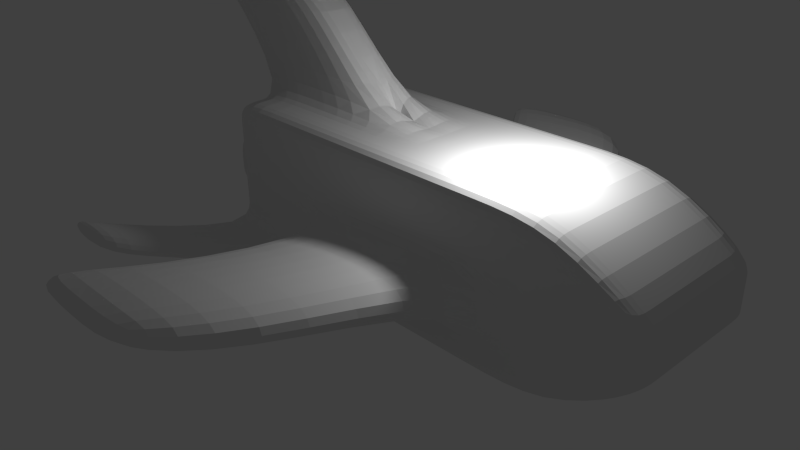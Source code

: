 # Source: Bertha.blend  (saved by Blender 2.71.0; exported with 4.5.12 LTS)
import bpy
from mathutils import Matrix  # noqa: F401  (used for matrix-valued properties, if any)

bpy.ops.wm.read_factory_settings(use_empty=True)
scene = bpy.context.scene
scene.name = 'Scene'

# ---- collections
col_collection_1 = bpy.data.collections.new('Collection 1'); scene.collection.children.link(col_collection_1)

# ---- materials (node trees are filled in below, after node groups)
mat_material_004 = bpy.data.materials.new('Material.004')
mat_material_004.alpha_threshold = 0.0
mat_material_004.use_transparent_shadow = False
mat_material_004.roughness = 0.5
mat_material_004.line_color = (0.0, 0.0, 0.0, 1.0)

# ---- material node trees

# ---- world
world_world = bpy.data.worlds.new('World'); scene.world = world_world
world_world.color = (0.05088, 0.05088, 0.05088)
world_world.use_sun_shadow = False
world_world.sun_shadow_jitter_overblur = 0.0
world_world.cycles.sampling_method = 'MANUAL'
world_world.cycles.sample_map_resolution = 256

# ---- cameras
cam_camera = bpy.data.cameras.new('Camera')
cam_camera.clip_end = 100.0
cam_camera.lens = 35.0
cam_camera.sensor_width = 32.0
cam_camera.sensor_height = 18.0
cam_camera.ortho_scale = 7.314
cam_camera.dof.focus_distance = 0.0
cam_camera.dof.aperture_fstop = 128.0

# ---- lights
light_lamp = bpy.data.lights.new('Lamp', 'POINT')
light_lamp.transmission_factor = 0.0
light_lamp.cutoff_distance = 30.0
light_lamp.energy = 100.0
light_lamp.shadow_buffer_clip_start = 1.001
light_lamp.shadow_soft_size = 0.1
light_lamp.shadow_maximum_resolution = 0.006
light_lamp.use_absolute_resolution = True
light_lamp.cycles.use_multiple_importance_sampling = False

# ---- meshes
me_cube_002 = bpy.data.meshes.new('Cube.002')
me_cube_002.from_pydata([(-3.0, 1.0, -1.0), (3.0, 1.0, -0.3), (-3.0, 1.0, 1.0), (3.0, 1.0, 0.3), (-3.0, 0.0, 1.0), (-3.0, 1.0, 0.0), (-3.0, 0.0, -1.0), (-1.97e-09, 1.0, 1.0), (3.0, 1.0, -1.49e-09), (-1.97e-09, 1.0, -1.0), (3.0, 0.0, 0.3), (3.0, 0.0, -0.3), (-3.0, 0.0, 0.0), (-1.97e-09, 1.0, 0.1497), (3.0, 0.0, -1.49e-09), (-1.97e-09, 0.0, -1.0), (-1.97e-09, 0.0, 1.0), (-3.0, 0.3333, 1.0), (-3.0, 0.6667, 1.0), (-3.0, 1.0, -0.3333), (-3.0, 1.0, -0.6667), (1.0, 1.0, 1.0), (2.0, 1.0, 1.0), (3.0, 1.0, -0.1), (3.0, 1.0, -0.2), (-1.0, 1.0, -1.0), (-2.0, 1.0, -1.0), (3.0, 0.3333, -0.3), (3.0, 0.6667, -0.3), (-3.0, 1.0, 0.3333), (-3.0, 1.0, 0.6667), (-3.0, 0.3333, -1.0), (-3.0, 0.6667, -1.0), (-1.0, 1.0, 1.0), (-2.0, 1.0, 1.0), (3.0, 1.0, 0.1), (3.0, 1.0, 0.2), (1.0, 1.0, -1.0), (2.0, 1.0, -1.0), (3.0, 0.3333, 0.3), (3.0, 0.6667, 0.3), (-3.0, 0.0, -0.3333), (-3.0, 0.0, -0.6667), (-3.0, 0.0, 0.3333), (-3.0, 0.0, 0.6667), (-3.0, 0.6667, 0.0), (-3.0, 0.3333, 0.0), (-1.97e-09, 1.0, -0.3333), (-1.97e-09, 1.0, -0.6667), (-1.97e-09, 1.0, 0.3333), (-1.97e-09, 1.0, 0.6667), (-1.0, 1.0, 0.0), (-2.0, 1.0, 0.0), (2.0, 1.0, 0.0), (1.0, 1.0, 0.1497), (3.0, 0.0, -0.1), (3.0, 0.0, -0.2), (3.0, 0.0, 0.1), (3.0, 0.0, 0.2), (3.0, 0.3333, -1.49e-09), (3.0, 0.6667, -1.49e-09), (1.0, 0.0, -1.0), (2.0, 0.0, -1.0), (-1.0, 0.0, -1.0), (-2.0, 0.0, -1.0), (-1.97e-09, 0.6667, -1.0), (-1.97e-09, 0.3333, -1.0), (-1.0, 0.0, 1.0), (-2.0, 0.0, 1.0), (1.0, 0.0, 1.0), (2.0, 0.0, 1.0), (-1.97e-09, 0.6667, 1.0), (-1.97e-09, 0.3333, 1.0), (-3.0, 0.3333, -0.3333), (-3.0, 0.3333, -0.6667), (-3.0, 0.6667, -0.3333), (-3.0, 0.6667, -0.6667), (1.0, 1.0, -0.3333), (1.0, 1.0, -0.6667), (2.0, 1.0, -0.3333), (2.0, 1.0, -0.6667), (1.0, 0.3333, -1.0), (2.0, 0.3333, -1.0), (1.0, 0.6667, -1.0), (2.0, 0.6667, -1.0), (-1.0, 0.3333, 1.0), (-2.0, 0.3333, 1.0), (-1.0, 0.6667, 1.0), (-2.0, 0.6667, 1.0), (-3.0, 0.3333, 0.6667), (-3.0, 0.3333, 0.3333), (-3.0, 0.6667, 0.6667), (-3.0, 0.6667, 0.3333), (-2.0, 1.0, -0.3333), (-2.0, 1.0, -0.6667), (-1.0, 1.0, -0.3333), (-1.0, 1.0, -0.6667), (-2.0, 1.0, 0.6667), (-2.0, 1.0, 0.3333), (-1.0, 1.0, 0.6667), (-1.0, 1.0, 0.3333), (1.0, 1.0, 0.6667), (1.0, 1.0, 0.3333), (2.0, 1.0, 0.6667), (2.0, 1.0, 0.3333), (3.0, 0.6667, -0.1), (3.0, 0.6667, -0.2), (3.0, 0.3333, -0.1), (3.0, 0.3333, -0.2), (3.0, 0.6667, 0.2), (3.0, 0.6667, 0.1), (3.0, 0.3333, 0.2), (3.0, 0.3333, 0.1), (-2.0, 0.3333, -1.0), (-1.0, 0.3333, -1.0), (-2.0, 0.6667, -1.0), (-1.0, 0.6667, -1.0), (2.0, 0.3333, 1.0), (1.0, 0.3333, 1.0), (2.0, 0.6667, 1.0), (1.0, 0.6667, 1.0), (-0.7381, 3.066, 0.1497), (-0.7381, 3.066, -0.3333), (-1.738, 3.066, 0.0), (0.2619, 3.066, 0.1497), (0.2619, 3.066, -0.3333), (-1.738, 3.066, -0.3333), (-1.691, 3.98, 0.0), (-1.691, 3.98, -0.3333), (-2.691, 3.98, 0.0), (-0.6909, 3.98, 0.0), (-0.6909, 3.98, -0.3333), (-2.691, 3.98, -0.3333), (-4.42, 2.35, -1.0), (-4.42, 2.35, -0.6667), (-3.42, 2.35, -1.0), (-3.42, 2.35, -0.6667), (-5.037, 2.551, -1.0), (-5.037, 2.551, -0.6667), (-4.037, 2.551, -1.0), (-4.037, 2.551, -0.6667), (-4.102, 0.0, 2.284), (-4.102, 0.3333, 2.284), (-2.102, 0.0, 2.284), (-3.102, 0.0, 2.284), (-2.102, 0.3333, 2.284), (-3.102, 0.3333, 2.284), (-4.698, 0.0, 2.444), (-4.698, 0.3333, 2.444), (-2.698, 0.0, 2.444), (-3.698, 0.0, 2.444), (-2.698, 0.3333, 2.444), (-3.698, 0.3333, 2.444), (-3.465, 0.6667, 0.0), (-3.465, 0.3333, 0.0), (-3.465, 0.3333, -0.3333), (-3.465, 0.6667, -0.3333), (-3.465, 0.3333, 0.3333), (-3.465, 0.6667, 0.3333), (-3.2, 0.6667, 0.0), (-3.2, 0.3333, 0.0), (-3.2, 0.3333, -0.3333), (-3.2, 0.6667, -0.3333), (-3.2, 0.3333, 0.3333), (-3.2, 0.6667, 0.3333)], [], [(76, 20, 0, 32), (80, 24, 1, 38), (84, 38, 1, 28), (88, 34, 2, 18), (92, 29, 5, 45), (96, 48, 9, 25), (100, 49, 13, 51), (104, 35, 8, 53), (108, 56, 11, 27), (112, 57, 14, 59), (116, 25, 9, 65), (120, 21, 7, 71), (42, 74, 31, 6), (74, 76, 32, 31), (12, 46, 73, 41), (41, 73, 74, 42), (92, 45, 153, 158), (73, 75, 76, 74), (45, 5, 19, 75), (75, 19, 20, 76), (48, 78, 37, 9), (78, 80, 38, 37), (95, 51, 123, 126), (47, 77, 78, 48), (54, 53, 79, 77), (77, 79, 80, 78), (53, 8, 23, 79), (79, 23, 24, 80), (62, 82, 27, 11), (82, 84, 28, 27), (15, 66, 81, 61), (61, 81, 82, 62), (66, 65, 83, 81), (81, 83, 84, 82), (65, 9, 37, 83), (83, 37, 38, 84), (85, 86, 146, 145), (86, 88, 18, 17), (16, 72, 85, 67), (67, 85, 145, 143), (72, 71, 87, 85), (85, 87, 88, 86), (71, 7, 33, 87), (87, 33, 34, 88), (43, 90, 46, 12), (90, 92, 158, 157), (4, 17, 89, 44), (44, 89, 90, 43), (17, 18, 91, 89), (89, 91, 92, 90), (18, 2, 30, 91), (91, 30, 29, 92), (20, 94, 136, 134), (94, 96, 25, 26), (5, 52, 93, 19), (19, 93, 94, 20), (52, 51, 95, 93), (93, 95, 96, 94), (47, 95, 126, 122), (95, 47, 48, 96), (29, 98, 52, 5), (98, 100, 51, 52), (2, 34, 97, 30), (30, 97, 98, 29), (34, 33, 99, 97), (97, 99, 100, 98), (33, 7, 50, 99), (99, 50, 49, 100), (49, 102, 54, 13), (102, 104, 53, 54), (7, 21, 101, 50), (50, 101, 102, 49), (21, 22, 103, 101), (101, 103, 104, 102), (22, 3, 36, 103), (103, 36, 35, 104), (24, 106, 28, 1), (106, 108, 27, 28), (8, 60, 105, 23), (23, 105, 106, 24), (60, 59, 107, 105), (105, 107, 108, 106), (59, 14, 55, 107), (107, 55, 56, 108), (35, 110, 60, 8), (110, 112, 59, 60), (3, 40, 109, 36), (36, 109, 110, 35), (40, 39, 111, 109), (109, 111, 112, 110), (39, 10, 58, 111), (111, 58, 57, 112), (63, 114, 66, 15), (114, 116, 65, 66), (6, 31, 113, 64), (64, 113, 114, 63), (31, 32, 115, 113), (113, 115, 116, 114), (32, 0, 26, 115), (115, 26, 25, 116), (69, 118, 72, 16), (118, 120, 71, 72), (10, 39, 117, 70), (70, 117, 118, 69), (39, 40, 119, 117), (117, 119, 120, 118), (40, 3, 22, 119), (119, 22, 21, 120), (126, 123, 129, 132), (122, 126, 132, 128), (77, 47, 122, 125), (54, 77, 125, 124), (51, 13, 121, 123), (13, 54, 124, 121), (127, 130, 131, 128), (129, 127, 128, 132), (125, 122, 128, 131), (124, 125, 131, 130), (123, 121, 127, 129), (121, 124, 130, 127), (134, 136, 140, 138), (94, 26, 135, 136), (26, 0, 133, 135), (0, 20, 134, 133), (138, 140, 139, 137), (136, 135, 139, 140), (135, 133, 137, 139), (133, 134, 138, 137), (145, 146, 152, 151), (143, 145, 151, 149), (86, 17, 142, 146), (68, 67, 143, 144), (17, 4, 141, 142), (4, 68, 144, 141), (150, 152, 148, 147), (149, 151, 152, 150), (146, 142, 148, 152), (144, 143, 149, 150), (142, 141, 147, 148), (141, 144, 150, 147), (158, 153, 159, 164), (157, 158, 164, 163), (46, 90, 157, 154), (75, 73, 155, 156), (45, 75, 156, 153), (73, 46, 154, 155), (160, 159, 162, 161), (163, 164, 159, 160), (154, 157, 163, 160), (156, 155, 161, 162), (153, 156, 162, 159), (155, 154, 160, 161)])
_uv = me_cube_002.uv_layers.new(name='UVMap')
_uv.uv.foreach_set('vector', [0.856, 0.6702, 0.8237, 0.6702, 0.8237, 0.635, 0.856, 0.635, 0.3812, 0.1058, 0.336, 0.0, 0.3457, 0.0, 0.4135, 0.1058, 0.1675, 0.77, 0.199, 0.7624, 0.2197, 0.8649, 0.1882, 0.8725, 0.8885, 0.5292, 0.9208, 0.5291, 0.9209, 0.6349, 0.8886, 0.635, 0.856, 0.776, 0.8237, 0.776, 0.8237, 0.7408, 0.856, 0.7408, 0.3812, 0.4232, 0.3812, 0.3174, 0.4135, 0.3174, 0.4135, 0.4232, 0.2843, 0.4232, 0.2843, 0.3174, 0.3021, 0.3174, 0.3166, 0.4232, 0.2843, 0.1058, 0.3069, 0.0, 0.3166, 0.0, 0.3166, 0.1058, 0.2682, 0.8867, 0.2682, 0.8514, 0.2779, 0.8514, 0.2779, 0.8867, 0.2391, 0.8867, 0.2391, 0.8514, 0.2488, 0.8514, 0.2488, 0.8867, 0.1048, 0.46, 0.1364, 0.4524, 0.1573, 0.5557, 0.1257, 0.5633, 0.8884, 0.2117, 0.9207, 0.2117, 0.9207, 0.3175, 0.8884, 0.3175, 0.9206, 0.6702, 0.8883, 0.6702, 0.8883, 0.635, 0.9206, 0.635, 0.8883, 0.6702, 0.856, 0.6702, 0.856, 0.635, 0.8883, 0.635, 0.9206, 0.7408, 0.8883, 0.7408, 0.8883, 0.7055, 0.9206, 0.7055, 0.9206, 0.7055, 0.8883, 0.7055, 0.8883, 0.6702, 0.9206, 0.6702, 0.3552, 0.8514, 0.3552, 0.8867, 0.3102, 0.8867, 0.3102, 0.8514, 0.8883, 0.7055, 0.856, 0.7055, 0.856, 0.6702, 0.8883, 0.6702, 0.856, 0.7408, 0.8237, 0.7408, 0.8237, 0.7055, 0.856, 0.7055, 0.856, 0.7055, 0.8237, 0.7055, 0.8237, 0.6702, 0.856, 0.6702, 0.3812, 0.3174, 0.3812, 0.2116, 0.4135, 0.2116, 0.4135, 0.3174, 0.3812, 0.2116, 0.3812, 0.1058, 0.4135, 0.1058, 0.4135, 0.2116, 0.5534, 0.78, 0.5857, 0.78, 0.5857, 1.0, 0.5534, 1.0, 0.3489, 0.3174, 0.3489, 0.2116, 0.3812, 0.2116, 0.3812, 0.3174, 0.3021, 0.2116, 0.3166, 0.1058, 0.3489, 0.1058, 0.3489, 0.2116, 0.3489, 0.2116, 0.3489, 0.1058, 0.3812, 0.1058, 0.3812, 0.2116, 0.3166, 0.1058, 0.3166, 0.0, 0.3263, 0.0, 0.3489, 0.1058, 0.3489, 0.1058, 0.3263, 0.0, 0.336, 0.0, 0.3812, 0.1058, 0.1044, 0.7852, 0.1359, 0.7776, 0.1567, 0.8801, 0.1251, 0.8877, 0.1359, 0.7776, 0.1675, 0.77, 0.1882, 0.8725, 0.1567, 0.8801, 0.06264, 0.5785, 0.09418, 0.5709, 0.1151, 0.6743, 0.08352, 0.6819, 0.08352, 0.6819, 0.1151, 0.6743, 0.1359, 0.7776, 0.1044, 0.7852, 0.09418, 0.5709, 0.1257, 0.5633, 0.1466, 0.6667, 0.1151, 0.6743, 0.1151, 0.6743, 0.1466, 0.6667, 0.1675, 0.77, 0.1359, 0.7776, 0.1257, 0.5633, 0.1573, 0.5557, 0.1781, 0.659, 0.1466, 0.6667, 0.1466, 0.6667, 0.1781, 0.659, 0.199, 0.7624, 0.1675, 0.77, 0.4135, 0.8582, 0.4135, 0.7524, 0.5379, 0.6357, 0.5379, 0.7415, 0.8562, 0.5292, 0.8885, 0.5292, 0.8886, 0.635, 0.8563, 0.635, 0.8238, 0.3176, 0.8561, 0.3176, 0.8562, 0.4234, 0.8239, 0.4234, 0.5857, 0.78, 0.618, 0.7806, 0.618, 0.9164, 0.5857, 0.9159, 0.8561, 0.3176, 0.8884, 0.3175, 0.8885, 0.4234, 0.8562, 0.4234, 0.8562, 0.4234, 0.8885, 0.4234, 0.8885, 0.5292, 0.8562, 0.5292, 0.8884, 0.3175, 0.9207, 0.3175, 0.9208, 0.4233, 0.8885, 0.4234, 0.8885, 0.4234, 0.9208, 0.4233, 0.9208, 0.5291, 0.8885, 0.5292, 0.9206, 0.776, 0.8883, 0.776, 0.8883, 0.7408, 0.9206, 0.7408, 0.4135, 0.8582, 0.4458, 0.8582, 0.4458, 0.9074, 0.4135, 0.9074, 0.9206, 0.8466, 0.8883, 0.8466, 0.8883, 0.8113, 0.9206, 0.8113, 0.9206, 0.8113, 0.8883, 0.8113, 0.8883, 0.776, 0.9206, 0.776, 0.8883, 0.8466, 0.856, 0.8466, 0.856, 0.8113, 0.8883, 0.8113, 0.8883, 0.8113, 0.856, 0.8113, 0.856, 0.776, 0.8883, 0.776, 0.856, 0.8466, 0.8237, 0.8466, 0.8237, 0.8113, 0.856, 0.8113, 0.856, 0.8113, 0.8237, 0.8113, 0.8237, 0.776, 0.856, 0.776, 1.0, 0.9059, 0.9413, 0.99, 0.9206, 0.784, 0.9793, 0.6998, 0.3812, 0.529, 0.3812, 0.4232, 0.4135, 0.4232, 0.4135, 0.529, 0.3166, 0.6348, 0.3166, 0.529, 0.3489, 0.529, 0.3489, 0.6348, 0.3489, 0.6348, 0.3489, 0.529, 0.3812, 0.529, 0.3812, 0.6348, 0.3166, 0.529, 0.3166, 0.4232, 0.3489, 0.4232, 0.3489, 0.529, 0.3489, 0.529, 0.3489, 0.4232, 0.3812, 0.4232, 0.3812, 0.529, 0.5344, 0.05221, 0.6186, 0.1044, 0.582, 0.3331, 0.4978, 0.2809, 0.3489, 0.4232, 0.3489, 0.3174, 0.3812, 0.3174, 0.3812, 0.4232, 0.2843, 0.6348, 0.2843, 0.529, 0.3166, 0.529, 0.3166, 0.6348, 0.2843, 0.529, 0.2843, 0.4232, 0.3166, 0.4232, 0.3166, 0.529, 0.2197, 0.6348, 0.2197, 0.529, 0.252, 0.529, 0.252, 0.6348, 0.252, 0.6348, 0.252, 0.529, 0.2843, 0.529, 0.2843, 0.6348, 0.2197, 0.529, 0.2197, 0.4232, 0.252, 0.4232, 0.252, 0.529, 0.252, 0.529, 0.252, 0.4232, 0.2843, 0.4232, 0.2843, 0.529, 0.2197, 0.4232, 0.2197, 0.3174, 0.252, 0.3174, 0.252, 0.4232, 0.252, 0.4232, 0.252, 0.3174, 0.2843, 0.3174, 0.2843, 0.4232, 0.2843, 0.3174, 0.2843, 0.2116, 0.3021, 0.2116, 0.3021, 0.3174, 0.2843, 0.2116, 0.2843, 0.1058, 0.3166, 0.1058, 0.3021, 0.2116, 0.2197, 0.3174, 0.2197, 0.2116, 0.252, 0.2116, 0.252, 0.3174, 0.252, 0.3174, 0.252, 0.2116, 0.2843, 0.2116, 0.2843, 0.3174, 0.2197, 0.2116, 0.2197, 0.1058, 0.252, 0.1058, 0.252, 0.2116, 0.252, 0.2116, 0.252, 0.1058, 0.2843, 0.1058, 0.2843, 0.2116, 0.2197, 0.1058, 0.2876, 0.0, 0.2972, 0.0, 0.252, 0.1058, 0.252, 0.1058, 0.2972, 0.0, 0.3069, 0.0, 0.2843, 0.1058, 0.2682, 0.9572, 0.2682, 0.922, 0.2779, 0.922, 0.2779, 0.9572, 0.2682, 0.922, 0.2682, 0.8867, 0.2779, 0.8867, 0.2779, 0.922, 0.2488, 0.9572, 0.2488, 0.922, 0.2585, 0.922, 0.2585, 0.9572, 0.2585, 0.9572, 0.2585, 0.922, 0.2682, 0.922, 0.2682, 0.9572, 0.2488, 0.922, 0.2488, 0.8867, 0.2585, 0.8867, 0.2585, 0.922, 0.2585, 0.922, 0.2585, 0.8867, 0.2682, 0.8867, 0.2682, 0.922, 0.2488, 0.8867, 0.2488, 0.8514, 0.2585, 0.8514, 0.2585, 0.8867, 0.2585, 0.8867, 0.2585, 0.8514, 0.2682, 0.8514, 0.2682, 0.8867, 0.2391, 0.9572, 0.2391, 0.922, 0.2488, 0.922, 0.2488, 0.9572, 0.2391, 0.922, 0.2391, 0.8867, 0.2488, 0.8867, 0.2488, 0.922, 0.2197, 0.9572, 0.2197, 0.922, 0.2294, 0.922, 0.2294, 0.9572, 0.2294, 0.9572, 0.2294, 0.922, 0.2391, 0.922, 0.2391, 0.9572, 0.2197, 0.922, 0.2197, 0.8867, 0.2294, 0.8867, 0.2294, 0.922, 0.2294, 0.922, 0.2294, 0.8867, 0.2391, 0.8867, 0.2391, 0.922, 0.2197, 0.8867, 0.2197, 0.8514, 0.2294, 0.8514, 0.2294, 0.8867, 0.2294, 0.8867, 0.2294, 0.8514, 0.2391, 0.8514, 0.2391, 0.8867, 0.04176, 0.4752, 0.0733, 0.4676, 0.09418, 0.5709, 0.06264, 0.5785, 0.0733, 0.4676, 0.1048, 0.46, 0.1257, 0.5633, 0.09418, 0.5709, 0.0, 0.2686, 0.03154, 0.261, 0.05242, 0.3643, 0.02088, 0.3719, 0.02088, 0.3719, 0.05242, 0.3643, 0.0733, 0.4676, 0.04176, 0.4752, 0.03154, 0.261, 0.06307, 0.2534, 0.08395, 0.3567, 0.05242, 0.3643, 0.05242, 0.3643, 0.08395, 0.3567, 0.1048, 0.46, 0.0733, 0.4676, 0.06307, 0.2534, 0.09461, 0.2458, 0.1155, 0.3491, 0.08395, 0.3567, 0.08395, 0.3567, 0.1155, 0.3491, 0.1364, 0.4524, 0.1048, 0.46, 0.8238, 0.2118, 0.8561, 0.2118, 0.8561, 0.3176, 0.8238, 0.3176, 0.8561, 0.2118, 0.8884, 0.2117, 0.8884, 0.3175, 0.8561, 0.3176, 0.824, 5.729e-05, 0.8563, 3.824e-05, 0.856, 0.106, 0.8237, 0.106, 0.8237, 0.106, 0.856, 0.106, 0.8561, 0.2118, 0.8238, 0.2118, 0.8563, 3.824e-05, 0.8886, 1.912e-05, 0.8883, 0.1059, 0.856, 0.106, 0.856, 0.106, 0.8883, 0.1059, 0.8884, 0.2117, 0.8561, 0.2118, 0.8886, 1.912e-05, 0.9209, 0.0, 0.9206, 0.1059, 0.8883, 0.1059, 0.8883, 0.1059, 0.9206, 0.1059, 0.9207, 0.2117, 0.8884, 0.2117, 0.2779, 0.8514, 0.3102, 0.8514, 0.3102, 0.9555, 0.2779, 0.9555, 0.4978, 0.2809, 0.582, 0.3331, 0.6186, 0.4669, 0.5344, 0.4147, 0.4501, 0.0, 0.5344, 0.05221, 0.4978, 0.2809, 0.4135, 0.2287, 0.7586, 0.467, 0.8054, 0.467, 0.8054, 0.687, 0.7586, 0.687, 0.8237, 0.3625, 0.7395, 0.4148, 0.7029, 0.1861, 0.7871, 0.1338, 0.7395, 0.4148, 0.6552, 0.467, 0.6186, 0.2383, 0.7029, 0.1861, 0.568, 0.6742, 0.568, 0.5684, 0.6002, 0.5684, 0.6002, 0.6742, 0.568, 0.78, 0.568, 0.6742, 0.6002, 0.6742, 0.6002, 0.78, 0.4135, 0.2287, 0.4978, 0.2809, 0.5344, 0.4147, 0.4501, 0.3625, 0.5534, 0.4669, 0.6002, 0.4669, 0.6002, 0.5684, 0.568, 0.5684, 0.7871, 0.1338, 0.7029, 0.1861, 0.7395, 0.05221, 0.8237, 0.0, 0.7029, 0.1861, 0.6186, 0.2383, 0.6552, 0.1044, 0.7395, 0.05221, 0.9793, 0.6998, 0.9206, 0.784, 0.9413, 0.7191, 1.0, 0.635, 0.3812, 0.529, 0.4135, 0.529, 0.4135, 0.6802, 0.3812, 0.6802, 0.1155, 0.3491, 0.09461, 0.2458, 0.1927, 0.06831, 0.2136, 0.1716, 0.7909, 0.687, 0.8232, 0.687, 0.8232, 0.8421, 0.7909, 0.8421, 0.3812, 0.8514, 0.3812, 0.7456, 0.4135, 0.7456, 0.4135, 0.8514, 0.3812, 0.6802, 0.4135, 0.6802, 0.4135, 0.7456, 0.3812, 0.7456, 0.2136, 0.1716, 0.1927, 0.06831, 0.1989, 0.0, 0.2197, 0.1033, 0.7909, 0.8421, 0.8232, 0.8421, 0.8232, 0.9081, 0.7909, 0.9081, 0.5379, 0.7415, 0.5379, 0.6357, 0.5534, 0.5727, 0.5534, 0.6785, 0.7586, 0.687, 0.7909, 0.687, 0.7909, 0.75, 0.7586, 0.75, 0.4135, 0.7524, 0.4135, 0.6466, 0.5379, 0.5299, 0.5379, 0.6357, 0.6186, 0.5728, 0.6186, 0.467, 0.743, 0.5836, 0.743, 0.6893, 0.8883, 0.8466, 0.9206, 0.8466, 0.9187, 0.9824, 0.8864, 0.9824, 0.6186, 0.6785, 0.6186, 0.5728, 0.743, 0.6893, 0.743, 0.7951, 0.7586, 0.8558, 0.7909, 0.8558, 0.7909, 0.9616, 0.7586, 0.9616, 0.7586, 0.75, 0.7909, 0.75, 0.7909, 0.8558, 0.7586, 0.8558, 0.5379, 0.6357, 0.5379, 0.5299, 0.5534, 0.4669, 0.5534, 0.5727, 0.743, 0.6893, 0.743, 0.5836, 0.7586, 0.6465, 0.7586, 0.7523, 0.6832, 0.9212, 0.6509, 0.9212, 0.6509, 0.858, 0.6832, 0.858, 0.743, 0.7951, 0.743, 0.6893, 0.7586, 0.7523, 0.7586, 0.858, 0.7346, 0.858, 0.7346, 0.8933, 0.7089, 0.8933, 0.7089, 0.858, 0.5038, 0.8934, 0.5038, 0.8582, 0.5295, 0.8582, 0.5295, 0.8934, 0.3552, 0.8867, 0.3552, 0.8514, 0.4003, 0.8514, 0.4003, 0.8867, 0.4781, 0.9074, 0.4458, 0.9074, 0.4458, 0.8582, 0.4781, 0.8582, 0.3552, 0.8867, 0.3552, 0.922, 0.3102, 0.922, 0.3102, 0.8867, 0.3552, 0.922, 0.3552, 0.8867, 0.4003, 0.8867, 0.4003, 0.922, 0.6509, 0.8933, 0.6186, 0.8933, 0.6186, 0.858, 0.6509, 0.858, 0.6509, 0.9285, 0.6186, 0.9285, 0.6186, 0.8933, 0.6509, 0.8933, 0.6832, 0.8933, 0.6832, 0.858, 0.7089, 0.858, 0.7089, 0.8933, 0.5038, 0.8582, 0.5038, 0.8934, 0.4781, 0.8934, 0.4781, 0.8582, 0.7346, 0.8933, 0.7346, 0.9285, 0.7089, 0.9285, 0.7089, 0.8933, 0.6832, 0.9285, 0.6832, 0.8933, 0.7089, 0.8933, 0.7089, 0.9285])
_ca = me_cube_002.color_attributes.new('Col', 'BYTE_COLOR', 'CORNER')
_ca.data.foreach_set('color', [1.0, 1.0, 1.0, 1.0, 1.0, 1.0, 1.0, 1.0, 1.0, 1.0, 1.0, 1.0, 1.0, 1.0, 1.0, 1.0, 1.0, 1.0, 1.0, 1.0, 1.0, 1.0, 1.0, 1.0, 1.0, 1.0, 1.0, 1.0, 1.0, 1.0, 1.0, 1.0, 1.0, 1.0, 1.0, 1.0, 1.0, 1.0, 1.0, 1.0, 1.0, 1.0, 1.0, 1.0, 1.0, 1.0, 1.0, 1.0, 1.0, 1.0, 1.0, 1.0, 1.0, 1.0, 1.0, 1.0, 1.0, 1.0, 1.0, 1.0, 1.0, 1.0, 1.0, 1.0, 1.0, 1.0, 1.0, 1.0, 1.0, 1.0, 1.0, 1.0, 1.0, 1.0, 1.0, 1.0, 1.0, 1.0, 1.0, 1.0, 1.0, 1.0, 1.0, 1.0, 1.0, 1.0, 1.0, 1.0, 1.0, 1.0, 1.0, 1.0, 1.0, 1.0, 1.0, 1.0, 1.0, 1.0, 1.0, 1.0, 1.0, 1.0, 1.0, 1.0, 1.0, 1.0, 1.0, 1.0, 1.0, 1.0, 1.0, 1.0, 1.0, 1.0, 1.0, 1.0, 1.0, 1.0, 1.0, 1.0, 1.0, 1.0, 1.0, 1.0, 1.0, 1.0, 1.0, 1.0, 1.0, 1.0, 1.0, 1.0, 1.0, 1.0, 1.0, 1.0, 1.0, 1.0, 1.0, 1.0, 1.0, 1.0, 1.0, 1.0, 1.0, 1.0, 1.0, 1.0, 1.0, 1.0, 1.0, 1.0, 1.0, 1.0, 1.0, 1.0, 1.0, 1.0, 1.0, 1.0, 1.0, 1.0, 1.0, 1.0, 1.0, 1.0, 1.0, 1.0, 1.0, 1.0, 1.0, 1.0, 1.0, 1.0, 1.0, 1.0, 1.0, 1.0, 1.0, 1.0, 1.0, 1.0, 1.0, 1.0, 1.0, 1.0, 1.0, 1.0, 1.0, 1.0, 1.0, 1.0, 1.0, 1.0, 1.0, 1.0, 1.0, 1.0, 1.0, 1.0, 1.0, 1.0, 1.0, 1.0, 1.0, 1.0, 1.0, 1.0, 1.0, 1.0, 1.0, 1.0, 1.0, 1.0, 1.0, 1.0, 1.0, 1.0, 1.0, 1.0, 1.0, 1.0, 1.0, 1.0, 1.0, 1.0, 1.0, 1.0, 1.0, 1.0, 1.0, 1.0, 1.0, 1.0, 1.0, 1.0, 1.0, 1.0, 1.0, 1.0, 1.0, 1.0, 1.0, 1.0, 1.0, 1.0, 1.0, 1.0, 1.0, 1.0, 1.0, 1.0, 1.0, 1.0, 1.0, 1.0, 1.0, 1.0, 1.0, 1.0, 1.0, 1.0, 1.0, 1.0, 1.0, 1.0, 1.0, 1.0, 1.0, 1.0, 1.0, 1.0, 1.0, 1.0, 1.0, 1.0, 1.0, 1.0, 1.0, 1.0, 1.0, 1.0, 1.0, 1.0, 1.0, 1.0, 1.0, 1.0, 1.0, 1.0, 1.0, 1.0, 1.0, 1.0, 1.0, 1.0, 1.0, 1.0, 1.0, 1.0, 1.0, 1.0, 1.0, 1.0, 1.0, 1.0, 1.0, 1.0, 1.0, 1.0, 1.0, 1.0, 1.0, 1.0, 1.0, 1.0, 1.0, 1.0, 1.0, 1.0, 1.0, 1.0, 1.0, 1.0, 1.0, 1.0, 1.0, 1.0, 1.0, 1.0, 1.0, 1.0, 1.0, 1.0, 1.0, 1.0, 1.0, 1.0, 1.0, 1.0, 1.0, 1.0, 1.0, 1.0, 1.0, 1.0, 1.0, 1.0, 1.0, 1.0, 1.0, 1.0, 1.0, 1.0, 1.0, 1.0, 1.0, 1.0, 1.0, 1.0, 1.0, 1.0, 1.0, 1.0, 1.0, 1.0, 1.0, 1.0, 1.0, 1.0, 1.0, 1.0, 1.0, 1.0, 1.0, 1.0, 1.0, 1.0, 1.0, 1.0, 1.0, 1.0, 1.0, 1.0, 1.0, 1.0, 1.0, 1.0, 1.0, 1.0, 1.0, 1.0, 1.0, 1.0, 1.0, 1.0, 1.0, 1.0, 1.0, 1.0, 1.0, 1.0, 1.0, 1.0, 1.0, 1.0, 1.0, 1.0, 1.0, 1.0, 1.0, 1.0, 1.0, 1.0, 1.0, 1.0, 1.0, 1.0, 1.0, 1.0, 1.0, 1.0, 1.0, 1.0, 1.0, 1.0, 1.0, 1.0, 1.0, 1.0, 1.0, 1.0, 1.0, 1.0, 1.0, 1.0, 1.0, 1.0, 1.0, 1.0, 1.0, 1.0, 1.0, 1.0, 1.0, 1.0, 1.0, 1.0, 1.0, 1.0, 1.0, 1.0, 1.0, 1.0, 1.0, 1.0, 1.0, 1.0, 1.0, 1.0, 1.0, 1.0, 1.0, 1.0, 1.0, 1.0, 1.0, 1.0, 1.0, 1.0, 1.0, 1.0, 1.0, 1.0, 1.0, 1.0, 1.0, 1.0, 1.0, 1.0, 1.0, 1.0, 1.0, 1.0, 1.0, 1.0, 1.0, 1.0, 1.0, 1.0, 1.0, 1.0, 1.0, 1.0, 1.0, 1.0, 1.0, 1.0, 1.0, 1.0, 1.0, 1.0, 1.0, 1.0, 1.0, 1.0, 1.0, 1.0, 1.0, 1.0, 1.0, 1.0, 1.0, 1.0, 1.0, 1.0, 1.0, 1.0, 1.0, 1.0, 1.0, 1.0, 1.0, 1.0, 1.0, 1.0, 1.0, 1.0, 1.0, 1.0, 1.0, 1.0, 1.0, 1.0, 1.0, 1.0, 1.0, 1.0, 1.0, 1.0, 1.0, 1.0, 1.0, 1.0, 1.0, 1.0, 1.0, 1.0, 1.0, 1.0, 1.0, 1.0, 1.0, 1.0, 1.0, 1.0, 1.0, 1.0, 1.0, 1.0, 1.0, 1.0, 1.0, 1.0, 1.0, 1.0, 1.0, 1.0, 1.0, 1.0, 1.0, 1.0, 1.0, 1.0, 1.0, 1.0, 1.0, 1.0, 1.0, 1.0, 1.0, 1.0, 1.0, 1.0, 1.0, 1.0, 1.0, 1.0, 1.0, 1.0, 1.0, 1.0, 1.0, 1.0, 1.0, 1.0, 1.0, 1.0, 1.0, 1.0, 1.0, 1.0, 1.0, 1.0, 1.0, 1.0, 1.0, 1.0, 1.0, 1.0, 1.0, 1.0, 1.0, 1.0, 1.0, 1.0, 1.0, 1.0, 1.0, 1.0, 1.0, 1.0, 1.0, 1.0, 1.0, 1.0, 1.0, 1.0, 1.0, 1.0, 1.0, 1.0, 1.0, 1.0, 1.0, 1.0, 1.0, 1.0, 1.0, 1.0, 1.0, 1.0, 1.0, 1.0, 1.0, 1.0, 1.0, 1.0, 1.0, 1.0, 1.0, 1.0, 1.0, 1.0, 1.0, 1.0, 1.0, 1.0, 1.0, 1.0, 1.0, 1.0, 1.0, 1.0, 1.0, 1.0, 1.0, 1.0, 1.0, 1.0, 1.0, 1.0, 1.0, 1.0, 1.0, 1.0, 1.0, 1.0, 1.0, 1.0, 1.0, 1.0, 1.0, 1.0, 1.0, 1.0, 1.0, 1.0, 1.0, 1.0, 1.0, 1.0, 1.0, 1.0, 1.0, 1.0, 1.0, 1.0, 1.0, 1.0, 1.0, 1.0, 1.0, 1.0, 1.0, 1.0, 1.0, 1.0, 1.0, 1.0, 1.0, 1.0, 1.0, 1.0, 1.0, 1.0, 1.0, 1.0, 1.0, 1.0, 1.0, 1.0, 1.0, 1.0, 1.0, 1.0, 1.0, 1.0, 1.0, 1.0, 1.0, 1.0, 1.0, 1.0, 1.0, 1.0, 1.0, 1.0, 1.0, 1.0, 1.0, 1.0, 1.0, 1.0, 1.0, 1.0, 1.0, 1.0, 1.0, 1.0, 1.0, 1.0, 1.0, 1.0, 1.0, 1.0, 1.0, 1.0, 1.0, 1.0, 1.0, 1.0, 1.0, 1.0, 1.0, 1.0, 1.0, 1.0, 1.0, 1.0, 1.0, 1.0, 1.0, 1.0, 1.0, 1.0, 1.0, 1.0, 1.0, 1.0, 1.0, 1.0, 1.0, 1.0, 1.0, 1.0, 1.0, 1.0, 1.0, 1.0, 1.0, 1.0, 1.0, 1.0, 1.0, 1.0, 1.0, 1.0, 1.0, 1.0, 1.0, 1.0, 1.0, 1.0, 1.0, 1.0, 1.0, 1.0, 1.0, 1.0, 1.0, 1.0, 1.0, 1.0, 1.0, 1.0, 1.0, 1.0, 1.0, 1.0, 1.0, 1.0, 1.0, 1.0, 1.0, 1.0, 1.0, 1.0, 1.0, 1.0, 1.0, 1.0, 1.0, 1.0, 1.0, 1.0, 1.0, 1.0, 1.0, 1.0, 1.0, 1.0, 1.0, 1.0, 1.0, 1.0, 1.0, 1.0, 1.0, 1.0, 1.0, 1.0, 1.0, 1.0, 1.0, 1.0, 1.0, 1.0, 1.0, 1.0, 1.0, 1.0, 1.0, 1.0, 1.0, 1.0, 1.0, 1.0, 1.0, 1.0, 1.0, 1.0, 1.0, 1.0, 1.0, 1.0, 1.0, 1.0, 1.0, 1.0, 1.0, 1.0, 1.0, 1.0, 1.0, 1.0, 1.0, 1.0, 1.0, 1.0, 1.0, 1.0, 1.0, 1.0, 1.0, 1.0, 1.0, 1.0, 1.0, 1.0, 1.0, 1.0, 1.0, 1.0, 1.0, 1.0, 1.0, 1.0, 1.0, 1.0, 1.0, 1.0, 1.0, 1.0, 1.0, 1.0, 1.0, 1.0, 1.0, 1.0, 1.0, 1.0, 1.0, 1.0, 1.0, 1.0, 1.0, 1.0, 1.0, 1.0, 1.0, 1.0, 1.0, 1.0, 1.0, 1.0, 1.0, 1.0, 1.0, 1.0, 1.0, 1.0, 1.0, 1.0, 1.0, 1.0, 1.0, 1.0, 1.0, 1.0, 1.0, 1.0, 1.0, 1.0, 1.0, 1.0, 1.0, 1.0, 1.0, 1.0, 1.0, 1.0, 1.0, 1.0, 1.0, 1.0, 1.0, 1.0, 1.0, 1.0, 1.0, 1.0, 1.0, 1.0, 1.0, 1.0, 1.0, 1.0, 1.0, 1.0, 1.0, 1.0, 1.0, 1.0, 1.0, 1.0, 1.0, 1.0, 1.0, 1.0, 1.0, 1.0, 1.0, 1.0, 1.0, 1.0, 1.0, 1.0, 1.0, 1.0, 1.0, 1.0, 1.0, 1.0, 1.0, 1.0, 1.0, 1.0, 1.0, 1.0, 1.0, 1.0, 1.0, 1.0, 1.0, 1.0, 1.0, 1.0, 1.0, 1.0, 1.0, 1.0, 1.0, 1.0, 1.0, 1.0, 1.0, 1.0, 1.0, 1.0, 1.0, 1.0, 1.0, 1.0, 1.0, 1.0, 1.0, 1.0, 1.0, 1.0, 1.0, 1.0, 1.0, 1.0, 1.0, 1.0, 1.0, 1.0, 1.0, 1.0, 1.0, 1.0, 1.0, 1.0, 1.0, 1.0, 1.0, 1.0, 1.0, 1.0, 1.0, 1.0, 1.0, 1.0, 1.0, 1.0, 1.0, 1.0, 1.0, 1.0, 1.0, 1.0, 1.0, 1.0, 1.0, 1.0, 1.0, 1.0, 1.0, 1.0, 1.0, 1.0, 1.0, 1.0, 1.0, 1.0, 1.0, 1.0, 1.0, 1.0, 1.0, 1.0, 1.0, 1.0, 1.0, 1.0, 1.0, 1.0, 1.0, 1.0, 1.0, 1.0, 1.0, 1.0, 1.0, 1.0, 1.0, 1.0, 1.0, 1.0, 1.0, 1.0, 1.0, 1.0, 1.0, 1.0, 1.0, 1.0, 1.0, 1.0, 1.0, 1.0, 1.0, 1.0, 1.0, 1.0, 1.0, 1.0, 1.0, 1.0, 1.0, 1.0, 1.0, 1.0, 1.0, 1.0, 1.0, 1.0, 1.0, 1.0, 1.0, 1.0, 1.0, 1.0, 1.0, 1.0, 1.0, 1.0, 1.0, 1.0, 1.0, 1.0, 1.0, 1.0, 1.0, 1.0, 1.0, 1.0, 1.0, 1.0, 1.0, 1.0, 1.0, 1.0, 1.0, 1.0, 1.0, 1.0, 1.0, 1.0, 1.0, 1.0, 1.0, 1.0, 1.0, 1.0, 1.0, 1.0, 1.0, 1.0, 1.0, 1.0, 1.0, 1.0, 1.0, 1.0, 1.0, 1.0, 1.0, 1.0, 1.0, 1.0, 1.0, 1.0, 1.0, 1.0, 1.0, 1.0, 1.0, 1.0, 1.0, 1.0, 1.0, 1.0, 1.0, 1.0, 1.0, 1.0, 1.0, 1.0, 1.0, 1.0, 1.0, 1.0, 1.0, 1.0, 1.0, 1.0, 1.0, 1.0, 1.0, 1.0, 1.0, 1.0, 1.0, 1.0, 1.0, 1.0, 1.0, 1.0, 1.0, 1.0, 1.0, 1.0, 1.0, 1.0, 1.0, 1.0, 1.0, 1.0, 1.0, 1.0, 1.0, 1.0, 1.0, 1.0, 1.0, 1.0, 1.0, 1.0, 1.0, 1.0, 1.0, 1.0, 1.0, 1.0, 1.0, 1.0, 1.0, 1.0, 1.0, 1.0, 1.0, 1.0, 1.0, 1.0, 1.0, 1.0, 1.0, 1.0, 1.0, 1.0, 1.0, 1.0, 1.0, 1.0, 1.0, 1.0, 1.0, 1.0, 1.0, 1.0, 1.0, 1.0, 1.0, 1.0, 1.0, 1.0, 1.0, 1.0, 1.0, 1.0, 1.0, 1.0, 1.0, 1.0, 1.0, 1.0, 1.0, 1.0, 1.0, 1.0, 1.0, 1.0, 1.0, 1.0, 1.0, 1.0, 1.0, 1.0, 1.0, 1.0, 1.0, 1.0, 1.0, 1.0, 1.0, 1.0, 1.0, 1.0, 1.0, 1.0, 1.0, 1.0, 1.0, 1.0, 1.0, 1.0, 1.0, 1.0, 1.0, 1.0, 1.0, 1.0, 1.0, 1.0, 1.0, 1.0, 1.0, 1.0, 1.0, 1.0, 1.0, 1.0, 1.0, 1.0, 1.0, 1.0, 1.0, 1.0, 1.0, 1.0, 1.0, 1.0, 1.0, 1.0, 1.0, 1.0, 1.0, 1.0, 1.0, 1.0, 1.0, 1.0, 1.0, 1.0, 1.0, 1.0, 1.0, 1.0, 1.0, 1.0, 1.0, 1.0, 1.0, 1.0, 1.0, 1.0, 1.0, 1.0, 1.0, 1.0, 1.0, 1.0, 1.0, 1.0, 1.0, 1.0, 1.0, 1.0, 1.0, 1.0, 1.0, 1.0, 1.0, 1.0, 1.0, 1.0, 1.0, 1.0, 1.0, 1.0, 1.0, 1.0, 1.0, 1.0, 1.0, 1.0, 1.0, 1.0, 1.0, 1.0, 1.0, 1.0, 1.0, 1.0, 1.0, 1.0, 1.0, 1.0, 1.0, 1.0, 1.0, 1.0, 1.0, 1.0, 1.0, 1.0, 1.0, 1.0, 1.0, 1.0, 1.0, 1.0, 1.0, 1.0, 1.0, 1.0, 1.0, 1.0, 1.0, 1.0, 1.0, 1.0, 1.0, 1.0, 1.0, 1.0, 1.0, 1.0, 1.0, 1.0, 1.0, 1.0, 1.0, 1.0, 1.0, 1.0, 1.0, 1.0, 1.0, 1.0, 1.0, 1.0, 1.0, 1.0, 1.0, 1.0, 1.0, 1.0, 1.0, 1.0, 1.0, 1.0, 1.0, 1.0, 1.0, 1.0, 1.0, 1.0, 1.0, 1.0, 1.0, 1.0, 1.0, 1.0, 1.0, 1.0, 1.0, 1.0, 1.0, 1.0, 1.0, 1.0, 1.0, 1.0, 1.0, 1.0, 1.0, 1.0, 1.0, 1.0, 1.0, 1.0, 1.0, 1.0, 1.0, 1.0, 1.0, 1.0, 1.0, 1.0, 1.0, 1.0, 1.0, 1.0, 1.0, 1.0, 1.0, 1.0, 1.0, 1.0, 1.0, 1.0, 1.0, 1.0, 1.0, 1.0, 1.0, 1.0, 1.0, 1.0, 1.0, 1.0, 1.0, 1.0, 1.0, 1.0, 1.0, 1.0, 1.0, 1.0, 1.0, 1.0, 1.0, 1.0, 1.0, 1.0, 1.0, 1.0, 1.0, 1.0, 1.0, 1.0, 1.0, 1.0, 1.0, 1.0, 1.0, 1.0, 1.0, 1.0, 1.0, 1.0, 1.0, 1.0, 1.0, 1.0, 1.0, 1.0, 1.0, 1.0, 1.0, 1.0, 1.0, 1.0, 1.0, 1.0, 1.0, 1.0, 1.0, 1.0, 1.0, 1.0, 1.0, 1.0, 1.0, 1.0, 1.0, 1.0, 1.0, 1.0, 1.0, 1.0, 1.0, 1.0, 1.0, 1.0, 1.0, 1.0, 1.0, 1.0, 1.0, 1.0, 1.0, 1.0, 1.0, 1.0, 1.0, 1.0, 1.0, 1.0, 1.0, 1.0, 1.0, 1.0, 1.0, 1.0, 1.0, 1.0, 1.0, 1.0, 1.0, 1.0, 1.0, 1.0, 1.0, 1.0, 1.0, 1.0, 1.0, 1.0, 1.0, 1.0, 1.0, 1.0, 1.0, 1.0, 1.0, 1.0, 1.0, 1.0, 1.0, 1.0, 1.0, 1.0, 1.0, 1.0, 1.0, 1.0, 1.0, 1.0, 1.0, 1.0, 1.0, 1.0, 1.0, 1.0, 1.0, 1.0, 1.0, 1.0, 1.0, 1.0, 1.0, 1.0, 1.0, 1.0, 1.0, 1.0, 1.0, 1.0, 1.0, 1.0, 1.0, 1.0, 1.0, 1.0, 1.0, 1.0, 1.0, 1.0, 1.0, 1.0, 1.0, 1.0, 1.0, 1.0, 1.0, 1.0, 1.0, 1.0, 1.0, 1.0, 1.0, 1.0, 1.0, 1.0, 1.0, 1.0, 1.0, 1.0, 1.0, 1.0, 1.0, 1.0, 1.0, 1.0, 1.0, 1.0, 1.0, 1.0, 1.0, 1.0, 1.0, 1.0, 1.0, 1.0, 1.0, 1.0, 1.0, 1.0, 1.0, 1.0, 1.0, 1.0, 1.0, 1.0, 1.0, 1.0, 1.0, 1.0, 1.0, 1.0, 1.0, 1.0, 1.0, 1.0, 1.0, 1.0, 1.0, 1.0, 1.0, 1.0, 1.0, 1.0, 1.0, 1.0, 1.0, 1.0, 1.0, 1.0, 1.0, 1.0, 1.0, 1.0, 1.0, 1.0, 1.0, 1.0, 1.0, 1.0, 1.0, 1.0, 1.0, 1.0, 1.0, 1.0, 1.0, 1.0, 1.0, 1.0, 1.0, 1.0, 1.0, 1.0, 1.0, 1.0, 1.0, 1.0, 1.0, 1.0, 1.0, 1.0, 1.0, 1.0, 1.0, 1.0, 1.0, 1.0, 1.0, 1.0, 1.0, 1.0, 1.0, 1.0, 1.0, 1.0, 1.0, 1.0, 1.0, 1.0, 1.0, 1.0, 1.0, 1.0, 1.0, 1.0, 1.0, 1.0, 1.0, 1.0, 1.0, 1.0, 1.0, 1.0, 1.0, 1.0, 1.0, 1.0, 1.0, 1.0, 1.0, 1.0, 1.0, 1.0, 1.0, 1.0, 1.0, 1.0, 1.0, 1.0, 1.0, 1.0, 1.0, 1.0, 1.0, 1.0, 1.0, 1.0, 1.0, 1.0, 1.0, 1.0, 1.0, 1.0, 1.0, 1.0, 1.0, 1.0, 1.0, 1.0, 1.0, 1.0, 1.0, 1.0, 1.0, 1.0, 1.0, 1.0, 1.0, 1.0, 1.0, 1.0, 1.0, 1.0, 1.0, 1.0, 1.0, 1.0, 1.0, 1.0, 1.0, 1.0, 1.0, 1.0, 1.0, 1.0, 1.0, 1.0, 1.0, 1.0, 1.0, 1.0, 1.0, 1.0, 1.0, 1.0, 1.0, 1.0, 1.0, 1.0, 1.0, 1.0, 1.0, 1.0, 1.0, 1.0, 1.0, 1.0, 1.0, 1.0, 1.0, 1.0, 1.0, 1.0, 1.0, 1.0, 1.0, 1.0, 1.0, 1.0, 1.0, 1.0, 1.0, 1.0, 1.0, 1.0, 1.0, 1.0, 1.0, 1.0, 1.0, 1.0, 1.0, 1.0, 1.0, 1.0, 1.0, 1.0, 1.0, 1.0, 1.0, 1.0, 1.0, 1.0, 1.0, 1.0, 1.0, 1.0, 1.0, 1.0, 1.0, 1.0, 1.0, 1.0, 1.0, 1.0, 1.0, 1.0, 1.0, 1.0, 1.0, 1.0, 1.0, 1.0, 1.0, 1.0, 1.0, 1.0, 1.0, 1.0, 1.0, 1.0, 1.0, 1.0, 1.0, 1.0, 1.0, 1.0, 1.0, 1.0, 1.0, 1.0, 1.0, 1.0, 1.0, 1.0, 1.0, 1.0, 1.0, 1.0, 1.0, 1.0, 1.0, 1.0, 1.0, 1.0, 1.0, 1.0, 1.0, 1.0, 1.0, 1.0, 1.0, 1.0, 1.0, 1.0, 1.0, 1.0, 1.0, 1.0, 1.0, 1.0, 1.0, 1.0, 1.0, 1.0, 1.0, 1.0, 1.0, 1.0, 1.0, 1.0, 1.0, 1.0, 1.0, 1.0, 1.0, 1.0, 1.0, 1.0, 1.0, 1.0, 1.0, 1.0, 1.0, 1.0, 1.0, 1.0, 1.0, 1.0, 1.0, 1.0, 1.0, 1.0, 1.0, 1.0, 1.0, 1.0, 1.0, 1.0, 1.0, 1.0, 1.0, 1.0, 1.0, 1.0, 1.0, 1.0, 1.0, 1.0, 1.0, 1.0, 1.0, 1.0, 1.0, 1.0, 1.0, 1.0, 1.0, 1.0, 1.0, 1.0, 1.0, 1.0, 1.0, 1.0, 1.0, 1.0, 1.0, 1.0, 1.0, 1.0, 1.0, 1.0, 1.0, 1.0, 1.0, 1.0, 1.0, 1.0, 1.0, 1.0, 1.0, 1.0, 1.0, 1.0, 1.0, 1.0, 1.0, 1.0, 1.0, 1.0, 1.0, 1.0, 1.0, 1.0, 1.0, 1.0, 1.0, 1.0, 1.0, 1.0, 1.0, 1.0, 1.0, 1.0, 1.0, 1.0, 1.0, 1.0, 1.0, 1.0, 1.0, 1.0, 1.0, 1.0, 1.0, 1.0, 1.0, 1.0, 1.0, 1.0, 1.0, 1.0, 1.0, 1.0, 1.0, 1.0, 1.0, 1.0, 1.0, 1.0, 1.0, 1.0, 1.0, 1.0, 1.0, 1.0, 1.0, 1.0, 1.0, 1.0, 1.0, 1.0, 1.0, 1.0, 1.0, 1.0, 1.0, 1.0, 1.0, 1.0, 1.0, 1.0, 1.0, 1.0, 1.0, 1.0, 1.0, 1.0, 1.0, 1.0, 1.0, 1.0, 1.0, 1.0, 1.0, 1.0, 1.0, 1.0, 1.0, 1.0, 1.0, 1.0, 1.0, 1.0, 1.0, 1.0, 1.0, 1.0, 1.0, 1.0, 1.0, 1.0, 1.0, 1.0, 1.0, 1.0, 1.0, 1.0, 1.0, 1.0, 1.0, 1.0, 1.0, 1.0, 1.0, 1.0, 1.0, 1.0, 1.0, 1.0, 1.0, 1.0, 1.0, 1.0, 1.0, 1.0, 1.0, 1.0, 1.0, 1.0, 1.0, 1.0, 1.0, 1.0, 1.0, 1.0, 1.0, 1.0, 1.0, 1.0, 1.0, 1.0, 1.0, 1.0, 1.0, 1.0, 1.0, 1.0, 1.0, 1.0, 1.0, 1.0, 1.0, 1.0, 1.0, 1.0, 1.0, 1.0, 1.0, 1.0, 1.0, 1.0, 1.0, 1.0, 1.0, 1.0, 1.0, 1.0, 1.0, 1.0, 1.0, 1.0, 1.0, 1.0, 1.0, 1.0, 1.0, 1.0, 1.0, 1.0, 1.0, 1.0, 1.0, 1.0, 1.0, 1.0, 1.0, 1.0, 1.0, 1.0, 1.0, 1.0, 1.0, 1.0, 1.0, 1.0, 1.0, 1.0, 1.0, 1.0, 1.0, 1.0, 1.0, 1.0, 1.0, 1.0, 1.0, 1.0, 1.0, 1.0, 1.0, 1.0, 1.0, 1.0, 1.0, 1.0, 1.0, 1.0, 1.0, 1.0, 1.0, 1.0, 1.0, 1.0, 1.0, 1.0, 1.0, 1.0, 1.0, 1.0, 1.0, 1.0, 1.0, 1.0, 1.0, 1.0, 1.0, 1.0, 1.0, 1.0, 1.0, 1.0, 1.0, 1.0, 1.0, 1.0, 1.0, 1.0, 1.0, 1.0, 1.0, 1.0, 1.0, 1.0, 1.0, 1.0, 1.0, 1.0, 1.0, 1.0, 1.0, 1.0, 1.0, 1.0, 1.0, 1.0, 1.0, 1.0, 1.0, 1.0, 1.0, 1.0, 1.0, 1.0, 1.0, 1.0, 1.0, 1.0, 1.0, 1.0, 1.0, 1.0, 1.0, 1.0, 1.0, 1.0, 1.0, 1.0, 1.0, 1.0, 1.0, 1.0, 1.0, 1.0, 1.0, 1.0, 1.0, 1.0, 1.0, 1.0, 1.0, 1.0, 1.0, 1.0, 1.0, 1.0, 1.0, 1.0, 1.0, 1.0, 1.0, 1.0, 1.0, 1.0, 1.0, 1.0, 1.0, 1.0, 1.0, 1.0, 1.0, 1.0, 1.0, 1.0, 1.0, 1.0, 1.0, 1.0, 1.0, 1.0, 1.0, 1.0, 1.0, 1.0, 1.0, 1.0, 1.0, 1.0, 1.0, 1.0, 1.0, 1.0, 1.0, 1.0, 1.0, 1.0, 1.0, 1.0])
me_cube_002.materials.append(mat_material_004)
me_cube_002.use_remesh_preserve_volume = False
me_cube_002.use_remesh_preserve_attributes = False
me_cube_002.use_mirror_vertex_groups = False
me_cube_002.update()

# ---- objects
ob_lamp = bpy.data.objects.new('Lamp', light_lamp)
ob_camera = bpy.data.objects.new('Camera', cam_camera)
ob_cube_001 = bpy.data.objects.new('Cube.001', me_cube_002)

# ---- transforms, parenting, visibility, modifiers, constraints
ob_lamp.location = (-0.5598, 2.248, 4.077)
ob_lamp.rotation_euler = (0.6503, 0.05522, 1.866)
ob_lamp.lock_rotations_4d = False
ob_lamp.empty_display_type = 'ARROWS'
ob_lamp.color = (0.0, 0.0, 0.0, 0.0)
ob_lamp.lineart.crease_threshold = 0.0
ob_camera.location = (4.321, -4.051, 6.687)
ob_camera.rotation_euler = (1.109, 0.01082, 0.8149)
ob_camera.lock_rotations_4d = False
ob_camera.empty_display_type = 'ARROWS'
ob_camera.color = (0.0, 0.0, 0.0, 0.0)
ob_camera.display_type = 'WIRE'
ob_camera.lineart.crease_threshold = 0.0
ob_cube_001.location = (-1.714, 2.515, 2.279)
ob_cube_001.lineart.crease_threshold = 0.0
_m = ob_cube_001.modifiers.new('Mirror', 'MIRROR')
_m.use_axis = (False, True, False)
_m = ob_cube_001.modifiers.new('Subsurf', 'SUBSURF')
_m.uv_smooth = 'PRESERVE_CORNERS'
_m.quality = 2
_m.levels = 2
_m.show_only_control_edges = False

# ---- collection membership
col_collection_1.objects.link(ob_lamp)
col_collection_1.objects.link(ob_camera)
col_collection_1.objects.link(ob_cube_001)

# ---- scene / render settings (as saved in the file)
scene.camera = ob_camera
scene.frame_start = 1; scene.frame_end = 250; scene.frame_set(1)
scene.render.engine = 'BLENDER_EEVEE_NEXT'
scene.render.resolution_percentage = 50
scene.render.dither_intensity = 0.0
scene.cycles.use_denoising = False
scene.cycles.samples = 10
scene.cycles.sampling_pattern = 'TABULATED_SOBOL'
scene.cycles.light_sampling_threshold = 0.0
scene.cycles.use_adaptive_sampling = False
scene.cycles.use_light_tree = False
scene.cycles.blur_glossy = 0.0
scene.cycles.volume_bounces = 1
scene.cycles.pixel_filter_type = 'GAUSSIAN'
scene.cycles.sample_clamp_indirect = 0.0
scene.view_settings.view_transform = 'Standard'
bpy.context.view_layer.update()

